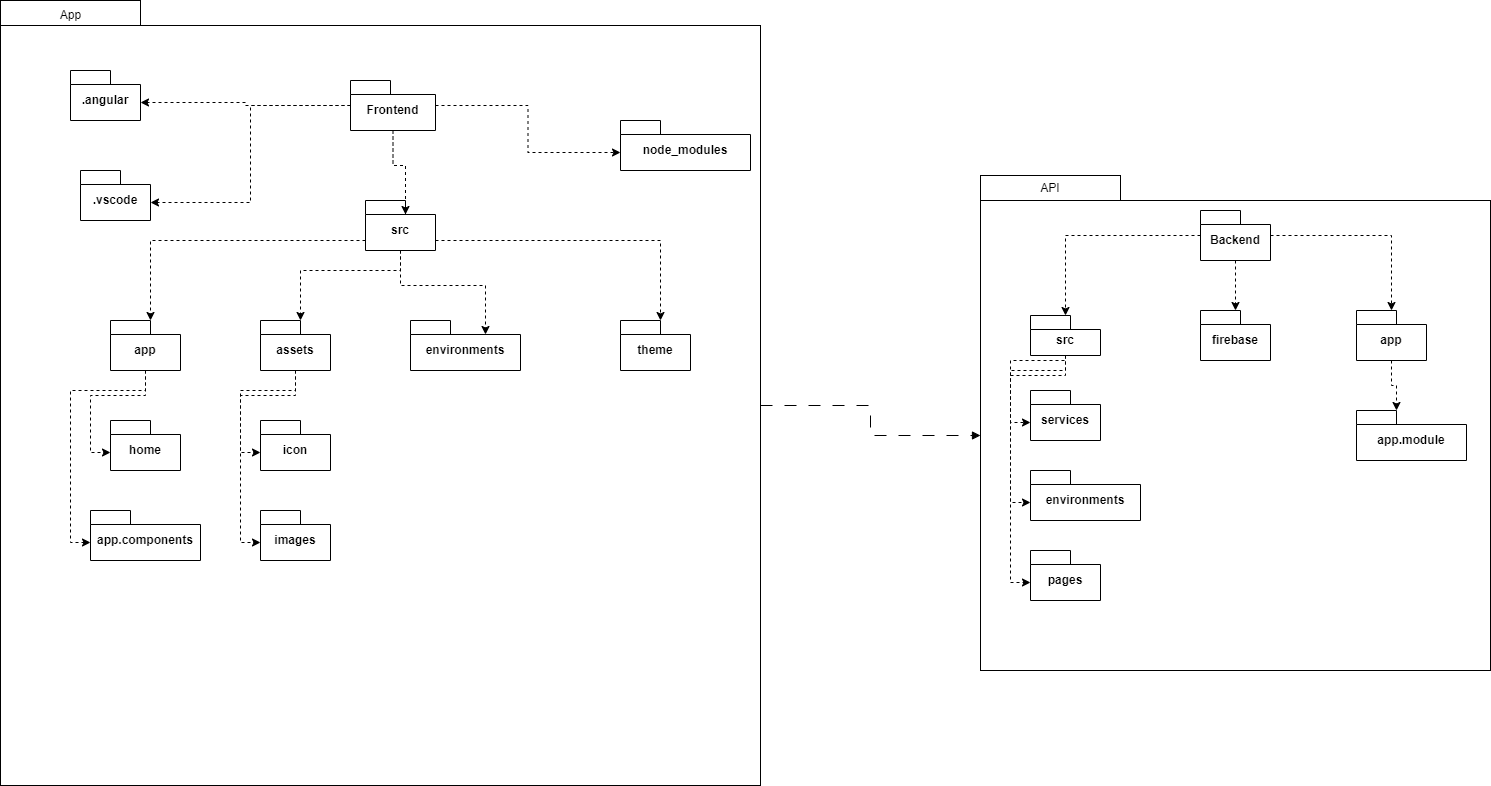

The diagram above was exported from draw.io. Its source (the exported page's mxGraphModel, read from the mxfile embedded in the PNG):
<mxGraphModel dx="2876" dy="1114" grid="1" gridSize="10" guides="1" tooltips="1" connect="1" arrows="1" fold="1" page="1" pageScale="1" pageWidth="827" pageHeight="1169" math="0" shadow="0">
  <root>
    <mxCell id="0" />
    <mxCell id="1" parent="0" />
    <mxCell id="Ak97WUc4BsdPa5RDiMEI-53" style="edgeStyle=orthogonalEdgeStyle;rounded=0;orthogonalLoop=1;jettySize=auto;html=1;entryX=0;entryY=0.5;entryDx=0;entryDy=0;dashed=1;dashPattern=12 12;endArrow=block;endFill=1;" edge="1" parent="1" source="Ak97WUc4BsdPa5RDiMEI-1" target="Ak97WUc4BsdPa5RDiMEI-35">
      <mxGeometry relative="1" as="geometry" />
    </mxCell>
    <mxCell id="Ak97WUc4BsdPa5RDiMEI-1" value="" style="whiteSpace=wrap;html=1;aspect=fixed;" vertex="1" parent="1">
      <mxGeometry x="-170" y="185" width="760" height="760" as="geometry" />
    </mxCell>
    <mxCell id="Ak97WUc4BsdPa5RDiMEI-2" value="" style="rounded=0;whiteSpace=wrap;html=1;" vertex="1" parent="1">
      <mxGeometry x="-170" y="160" width="140" height="25" as="geometry" />
    </mxCell>
    <mxCell id="Ak97WUc4BsdPa5RDiMEI-3" value="App" style="text;html=1;align=center;verticalAlign=middle;resizable=0;points=[];autosize=1;strokeColor=none;fillColor=none;" vertex="1" parent="1">
      <mxGeometry x="-120" y="160" width="40" height="30" as="geometry" />
    </mxCell>
    <mxCell id="Ak97WUc4BsdPa5RDiMEI-24" style="edgeStyle=orthogonalEdgeStyle;rounded=0;orthogonalLoop=1;jettySize=auto;html=1;dashed=1;entryX=0;entryY=0;entryDx=70;entryDy=32;entryPerimeter=0;" edge="1" parent="1" source="Ak97WUc4BsdPa5RDiMEI-4" target="Ak97WUc4BsdPa5RDiMEI-5">
      <mxGeometry relative="1" as="geometry" />
    </mxCell>
    <mxCell id="Ak97WUc4BsdPa5RDiMEI-4" value="Frontend" style="shape=folder;fontStyle=1;spacingTop=10;tabWidth=40;tabHeight=14;tabPosition=left;html=1;whiteSpace=wrap;" vertex="1" parent="1">
      <mxGeometry x="180" y="240" width="85" height="50" as="geometry" />
    </mxCell>
    <mxCell id="Ak97WUc4BsdPa5RDiMEI-5" value=".angular" style="shape=folder;fontStyle=1;spacingTop=10;tabWidth=40;tabHeight=14;tabPosition=left;html=1;whiteSpace=wrap;" vertex="1" parent="1">
      <mxGeometry x="-100" y="230" width="70" height="50" as="geometry" />
    </mxCell>
    <mxCell id="Ak97WUc4BsdPa5RDiMEI-6" value=".vscode" style="shape=folder;fontStyle=1;spacingTop=10;tabWidth=40;tabHeight=14;tabPosition=left;html=1;whiteSpace=wrap;" vertex="1" parent="1">
      <mxGeometry x="-90" y="330" width="70" height="50" as="geometry" />
    </mxCell>
    <mxCell id="Ak97WUc4BsdPa5RDiMEI-7" value="node_modules" style="shape=folder;fontStyle=1;spacingTop=10;tabWidth=40;tabHeight=14;tabPosition=left;html=1;whiteSpace=wrap;" vertex="1" parent="1">
      <mxGeometry x="450" y="280" width="130" height="50" as="geometry" />
    </mxCell>
    <mxCell id="Ak97WUc4BsdPa5RDiMEI-8" value="src" style="shape=folder;fontStyle=1;spacingTop=10;tabWidth=40;tabHeight=14;tabPosition=left;html=1;whiteSpace=wrap;" vertex="1" parent="1">
      <mxGeometry x="195" y="360" width="70" height="50" as="geometry" />
    </mxCell>
    <mxCell id="Ak97WUc4BsdPa5RDiMEI-9" value="app" style="shape=folder;fontStyle=1;spacingTop=10;tabWidth=40;tabHeight=14;tabPosition=left;html=1;whiteSpace=wrap;" vertex="1" parent="1">
      <mxGeometry x="-60" y="480" width="70" height="50" as="geometry" />
    </mxCell>
    <mxCell id="Ak97WUc4BsdPa5RDiMEI-10" value="assets" style="shape=folder;fontStyle=1;spacingTop=10;tabWidth=40;tabHeight=14;tabPosition=left;html=1;whiteSpace=wrap;" vertex="1" parent="1">
      <mxGeometry x="90" y="480" width="70" height="50" as="geometry" />
    </mxCell>
    <mxCell id="Ak97WUc4BsdPa5RDiMEI-11" value="environments" style="shape=folder;fontStyle=1;spacingTop=10;tabWidth=40;tabHeight=14;tabPosition=left;html=1;whiteSpace=wrap;" vertex="1" parent="1">
      <mxGeometry x="240" y="480" width="110" height="50" as="geometry" />
    </mxCell>
    <mxCell id="Ak97WUc4BsdPa5RDiMEI-12" value="theme" style="shape=folder;fontStyle=1;spacingTop=10;tabWidth=40;tabHeight=14;tabPosition=left;html=1;whiteSpace=wrap;" vertex="1" parent="1">
      <mxGeometry x="450" y="480" width="70" height="50" as="geometry" />
    </mxCell>
    <mxCell id="Ak97WUc4BsdPa5RDiMEI-15" value="icon" style="shape=folder;fontStyle=1;spacingTop=10;tabWidth=40;tabHeight=14;tabPosition=left;html=1;whiteSpace=wrap;" vertex="1" parent="1">
      <mxGeometry x="90" y="580" width="70" height="50" as="geometry" />
    </mxCell>
    <mxCell id="Ak97WUc4BsdPa5RDiMEI-16" value="images" style="shape=folder;fontStyle=1;spacingTop=10;tabWidth=40;tabHeight=14;tabPosition=left;html=1;whiteSpace=wrap;" vertex="1" parent="1">
      <mxGeometry x="90" y="670" width="70" height="50" as="geometry" />
    </mxCell>
    <mxCell id="Ak97WUc4BsdPa5RDiMEI-17" value="home" style="shape=folder;fontStyle=1;spacingTop=10;tabWidth=40;tabHeight=14;tabPosition=left;html=1;whiteSpace=wrap;" vertex="1" parent="1">
      <mxGeometry x="-60" y="580" width="70" height="50" as="geometry" />
    </mxCell>
    <mxCell id="Ak97WUc4BsdPa5RDiMEI-18" value="app.components" style="shape=folder;fontStyle=1;spacingTop=10;tabWidth=40;tabHeight=14;tabPosition=left;html=1;whiteSpace=wrap;" vertex="1" parent="1">
      <mxGeometry x="-80" y="670" width="110" height="50" as="geometry" />
    </mxCell>
    <mxCell id="Ak97WUc4BsdPa5RDiMEI-21" style="edgeStyle=orthogonalEdgeStyle;rounded=0;orthogonalLoop=1;jettySize=auto;html=1;entryX=0;entryY=0;entryDx=0;entryDy=32;entryPerimeter=0;dashed=1;" edge="1" parent="1" source="Ak97WUc4BsdPa5RDiMEI-4" target="Ak97WUc4BsdPa5RDiMEI-7">
      <mxGeometry relative="1" as="geometry" />
    </mxCell>
    <mxCell id="Ak97WUc4BsdPa5RDiMEI-23" style="edgeStyle=orthogonalEdgeStyle;rounded=0;orthogonalLoop=1;jettySize=auto;html=1;entryX=0;entryY=0;entryDx=70;entryDy=32;entryPerimeter=0;dashed=1;" edge="1" parent="1" source="Ak97WUc4BsdPa5RDiMEI-4" target="Ak97WUc4BsdPa5RDiMEI-6">
      <mxGeometry relative="1" as="geometry" />
    </mxCell>
    <mxCell id="Ak97WUc4BsdPa5RDiMEI-25" style="edgeStyle=orthogonalEdgeStyle;rounded=0;orthogonalLoop=1;jettySize=auto;html=1;entryX=0;entryY=0;entryDx=40;entryDy=14;entryPerimeter=0;dashed=1;" edge="1" parent="1" source="Ak97WUc4BsdPa5RDiMEI-4" target="Ak97WUc4BsdPa5RDiMEI-8">
      <mxGeometry relative="1" as="geometry" />
    </mxCell>
    <mxCell id="Ak97WUc4BsdPa5RDiMEI-26" style="edgeStyle=orthogonalEdgeStyle;rounded=0;orthogonalLoop=1;jettySize=auto;html=1;entryX=0;entryY=0;entryDx=40;entryDy=0;entryPerimeter=0;dashed=1;" edge="1" parent="1" source="Ak97WUc4BsdPa5RDiMEI-8" target="Ak97WUc4BsdPa5RDiMEI-9">
      <mxGeometry relative="1" as="geometry">
        <Array as="points">
          <mxPoint x="-20" y="400" />
        </Array>
      </mxGeometry>
    </mxCell>
    <mxCell id="Ak97WUc4BsdPa5RDiMEI-27" style="edgeStyle=orthogonalEdgeStyle;rounded=0;orthogonalLoop=1;jettySize=auto;html=1;dashed=1;" edge="1" parent="1" source="Ak97WUc4BsdPa5RDiMEI-8">
      <mxGeometry relative="1" as="geometry">
        <mxPoint x="130" y="480" as="targetPoint" />
        <Array as="points">
          <mxPoint x="230" y="430" />
          <mxPoint x="130" y="430" />
        </Array>
      </mxGeometry>
    </mxCell>
    <mxCell id="Ak97WUc4BsdPa5RDiMEI-28" style="edgeStyle=orthogonalEdgeStyle;rounded=0;orthogonalLoop=1;jettySize=auto;html=1;entryX=0;entryY=0;entryDx=75;entryDy=14;entryPerimeter=0;dashed=1;" edge="1" parent="1" source="Ak97WUc4BsdPa5RDiMEI-8" target="Ak97WUc4BsdPa5RDiMEI-11">
      <mxGeometry relative="1" as="geometry" />
    </mxCell>
    <mxCell id="Ak97WUc4BsdPa5RDiMEI-29" style="edgeStyle=orthogonalEdgeStyle;rounded=0;orthogonalLoop=1;jettySize=auto;html=1;entryX=0;entryY=0;entryDx=40;entryDy=0;entryPerimeter=0;dashed=1;" edge="1" parent="1" source="Ak97WUc4BsdPa5RDiMEI-8" target="Ak97WUc4BsdPa5RDiMEI-12">
      <mxGeometry relative="1" as="geometry">
        <Array as="points">
          <mxPoint x="490" y="400" />
        </Array>
      </mxGeometry>
    </mxCell>
    <mxCell id="Ak97WUc4BsdPa5RDiMEI-30" style="edgeStyle=orthogonalEdgeStyle;rounded=0;orthogonalLoop=1;jettySize=auto;html=1;entryX=0;entryY=0;entryDx=0;entryDy=32;entryPerimeter=0;dashed=1;" edge="1" parent="1" source="Ak97WUc4BsdPa5RDiMEI-10" target="Ak97WUc4BsdPa5RDiMEI-15">
      <mxGeometry relative="1" as="geometry" />
    </mxCell>
    <mxCell id="Ak97WUc4BsdPa5RDiMEI-31" style="edgeStyle=orthogonalEdgeStyle;rounded=0;orthogonalLoop=1;jettySize=auto;html=1;entryX=0;entryY=0;entryDx=0;entryDy=32;entryPerimeter=0;dashed=1;" edge="1" parent="1" source="Ak97WUc4BsdPa5RDiMEI-10" target="Ak97WUc4BsdPa5RDiMEI-16">
      <mxGeometry relative="1" as="geometry">
        <Array as="points">
          <mxPoint x="125" y="550" />
          <mxPoint x="70" y="550" />
          <mxPoint x="70" y="702" />
        </Array>
      </mxGeometry>
    </mxCell>
    <mxCell id="Ak97WUc4BsdPa5RDiMEI-32" style="edgeStyle=orthogonalEdgeStyle;rounded=0;orthogonalLoop=1;jettySize=auto;html=1;entryX=0;entryY=0;entryDx=0;entryDy=32;entryPerimeter=0;dashed=1;" edge="1" parent="1" source="Ak97WUc4BsdPa5RDiMEI-9" target="Ak97WUc4BsdPa5RDiMEI-17">
      <mxGeometry relative="1" as="geometry" />
    </mxCell>
    <mxCell id="Ak97WUc4BsdPa5RDiMEI-33" style="edgeStyle=orthogonalEdgeStyle;rounded=0;orthogonalLoop=1;jettySize=auto;html=1;entryX=0;entryY=0;entryDx=0;entryDy=32;entryPerimeter=0;dashed=1;" edge="1" parent="1" source="Ak97WUc4BsdPa5RDiMEI-9" target="Ak97WUc4BsdPa5RDiMEI-18">
      <mxGeometry relative="1" as="geometry">
        <Array as="points">
          <mxPoint x="-25" y="550" />
          <mxPoint x="-100" y="550" />
          <mxPoint x="-100" y="702" />
        </Array>
      </mxGeometry>
    </mxCell>
    <mxCell id="Ak97WUc4BsdPa5RDiMEI-35" value="" style="rounded=0;whiteSpace=wrap;html=1;" vertex="1" parent="1">
      <mxGeometry x="810" y="360" width="510" height="470" as="geometry" />
    </mxCell>
    <mxCell id="Ak97WUc4BsdPa5RDiMEI-36" value="API" style="rounded=0;whiteSpace=wrap;html=1;" vertex="1" parent="1">
      <mxGeometry x="810" y="335" width="140" height="25" as="geometry" />
    </mxCell>
    <mxCell id="Ak97WUc4BsdPa5RDiMEI-45" style="edgeStyle=orthogonalEdgeStyle;rounded=0;orthogonalLoop=1;jettySize=auto;html=1;dashed=1;" edge="1" parent="1" source="Ak97WUc4BsdPa5RDiMEI-37" target="Ak97WUc4BsdPa5RDiMEI-39">
      <mxGeometry relative="1" as="geometry" />
    </mxCell>
    <mxCell id="Ak97WUc4BsdPa5RDiMEI-46" style="edgeStyle=orthogonalEdgeStyle;rounded=0;orthogonalLoop=1;jettySize=auto;html=1;dashed=1;" edge="1" parent="1" source="Ak97WUc4BsdPa5RDiMEI-37" target="Ak97WUc4BsdPa5RDiMEI-38">
      <mxGeometry relative="1" as="geometry" />
    </mxCell>
    <mxCell id="Ak97WUc4BsdPa5RDiMEI-47" style="edgeStyle=orthogonalEdgeStyle;rounded=0;orthogonalLoop=1;jettySize=auto;html=1;dashed=1;" edge="1" parent="1" source="Ak97WUc4BsdPa5RDiMEI-37" target="Ak97WUc4BsdPa5RDiMEI-43">
      <mxGeometry relative="1" as="geometry" />
    </mxCell>
    <mxCell id="Ak97WUc4BsdPa5RDiMEI-37" value="Backend" style="shape=folder;fontStyle=1;spacingTop=10;tabWidth=40;tabHeight=14;tabPosition=left;html=1;whiteSpace=wrap;" vertex="1" parent="1">
      <mxGeometry x="1030" y="370" width="70" height="50" as="geometry" />
    </mxCell>
    <mxCell id="Ak97WUc4BsdPa5RDiMEI-38" value="firebase" style="shape=folder;fontStyle=1;spacingTop=10;tabWidth=40;tabHeight=14;tabPosition=left;html=1;whiteSpace=wrap;" vertex="1" parent="1">
      <mxGeometry x="1030" y="470" width="70" height="50" as="geometry" />
    </mxCell>
    <mxCell id="Ak97WUc4BsdPa5RDiMEI-39" value="src" style="shape=folder;fontStyle=1;spacingTop=10;tabWidth=40;tabHeight=14;tabPosition=left;html=1;whiteSpace=wrap;" vertex="1" parent="1">
      <mxGeometry x="860" y="475" width="70" height="40" as="geometry" />
    </mxCell>
    <mxCell id="Ak97WUc4BsdPa5RDiMEI-40" value="app.module" style="shape=folder;fontStyle=1;spacingTop=10;tabWidth=40;tabHeight=14;tabPosition=left;html=1;whiteSpace=wrap;" vertex="1" parent="1">
      <mxGeometry x="1186" y="570" width="110" height="50" as="geometry" />
    </mxCell>
    <mxCell id="Ak97WUc4BsdPa5RDiMEI-41" value="services" style="shape=folder;fontStyle=1;spacingTop=10;tabWidth=40;tabHeight=14;tabPosition=left;html=1;whiteSpace=wrap;" vertex="1" parent="1">
      <mxGeometry x="860" y="550" width="70" height="50" as="geometry" />
    </mxCell>
    <mxCell id="Ak97WUc4BsdPa5RDiMEI-42" value="environments" style="shape=folder;fontStyle=1;spacingTop=10;tabWidth=40;tabHeight=14;tabPosition=left;html=1;whiteSpace=wrap;" vertex="1" parent="1">
      <mxGeometry x="860" y="630" width="110" height="50" as="geometry" />
    </mxCell>
    <mxCell id="Ak97WUc4BsdPa5RDiMEI-43" value="app" style="shape=folder;fontStyle=1;spacingTop=10;tabWidth=40;tabHeight=14;tabPosition=left;html=1;whiteSpace=wrap;" vertex="1" parent="1">
      <mxGeometry x="1186" y="470" width="70" height="50" as="geometry" />
    </mxCell>
    <mxCell id="Ak97WUc4BsdPa5RDiMEI-48" style="edgeStyle=orthogonalEdgeStyle;rounded=0;orthogonalLoop=1;jettySize=auto;html=1;entryX=0;entryY=0;entryDx=0;entryDy=32;entryPerimeter=0;dashed=1;" edge="1" parent="1" source="Ak97WUc4BsdPa5RDiMEI-39" target="Ak97WUc4BsdPa5RDiMEI-41">
      <mxGeometry relative="1" as="geometry" />
    </mxCell>
    <mxCell id="Ak97WUc4BsdPa5RDiMEI-49" style="edgeStyle=orthogonalEdgeStyle;rounded=0;orthogonalLoop=1;jettySize=auto;html=1;entryX=0;entryY=0;entryDx=0;entryDy=32;entryPerimeter=0;dashed=1;" edge="1" parent="1" source="Ak97WUc4BsdPa5RDiMEI-39" target="Ak97WUc4BsdPa5RDiMEI-42">
      <mxGeometry relative="1" as="geometry">
        <Array as="points">
          <mxPoint x="895" y="530" />
          <mxPoint x="840" y="530" />
          <mxPoint x="840" y="662" />
        </Array>
      </mxGeometry>
    </mxCell>
    <mxCell id="Ak97WUc4BsdPa5RDiMEI-50" style="edgeStyle=orthogonalEdgeStyle;rounded=0;orthogonalLoop=1;jettySize=auto;html=1;entryX=0;entryY=0;entryDx=40;entryDy=0;entryPerimeter=0;dashed=1;" edge="1" parent="1" source="Ak97WUc4BsdPa5RDiMEI-43" target="Ak97WUc4BsdPa5RDiMEI-40">
      <mxGeometry relative="1" as="geometry" />
    </mxCell>
    <mxCell id="Ak97WUc4BsdPa5RDiMEI-51" value="pages" style="shape=folder;fontStyle=1;spacingTop=10;tabWidth=40;tabHeight=14;tabPosition=left;html=1;whiteSpace=wrap;" vertex="1" parent="1">
      <mxGeometry x="860" y="710" width="70" height="50" as="geometry" />
    </mxCell>
    <mxCell id="Ak97WUc4BsdPa5RDiMEI-52" style="edgeStyle=orthogonalEdgeStyle;rounded=0;orthogonalLoop=1;jettySize=auto;html=1;entryX=0;entryY=0;entryDx=0;entryDy=32;entryPerimeter=0;dashed=1;" edge="1" parent="1" source="Ak97WUc4BsdPa5RDiMEI-39" target="Ak97WUc4BsdPa5RDiMEI-51">
      <mxGeometry relative="1" as="geometry">
        <Array as="points">
          <mxPoint x="895" y="520" />
          <mxPoint x="840" y="520" />
          <mxPoint x="840" y="742" />
        </Array>
      </mxGeometry>
    </mxCell>
  </root>
</mxGraphModel>